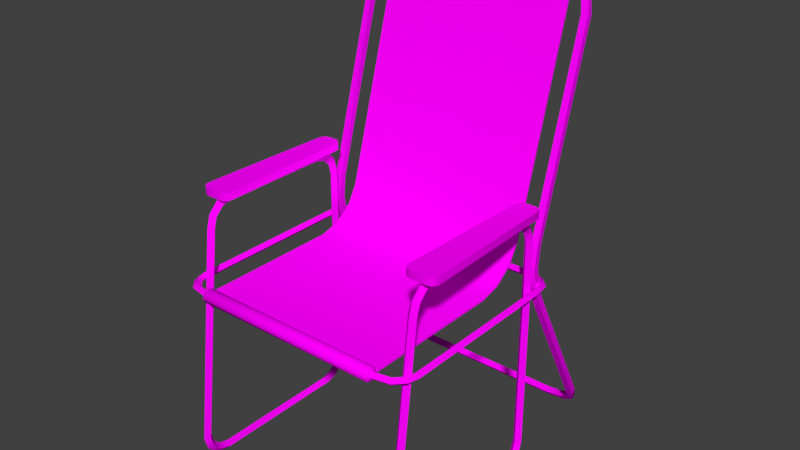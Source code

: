 # Source: BL_Chair_Sun.blend  (saved by Blender 2.79.0; exported with 4.5.12 LTS)
import bpy
from mathutils import Matrix  # noqa: F401  (used for matrix-valued properties, if any)

bpy.ops.wm.read_factory_settings(use_empty=True)
scene = bpy.context.scene
scene.name = 'Scene'

# ---- collections
col_collection_1 = bpy.data.collections.new('Collection 1'); scene.collection.children.link(col_collection_1)

# ---- images (referenced by path relative to the original .blend; pixels are not part of the script)
import os
ASSET_DIR = os.environ.get("B2B_ASSET_DIR", "")  # directory of the original .blend (textures are referenced by path, not embedded)
HERE = os.path.dirname(os.path.abspath(__file__))  # packed textures are extracted next to this script under _unpacked/

def load_image(name, relpath, width, height, colorspace="sRGB"):
    """Load a texture the original file referenced (path relative to the .blend, or extracted next to this script)."""
    p = next((c for c in (os.path.join(HERE, relpath), os.path.join(ASSET_DIR, relpath)) if relpath and os.path.exists(c)), "")
    if p:
        img = bpy.data.images.load(p, check_existing=True)
        img.name = name
    else:  # same state as the original file: an image datablock whose file is absent (Cycles renders it pink)
        img = bpy.data.images.new(name, width, height)
        img.source = "FILE"
        img.filepath = "//" + (relpath or name)
    img.colorspace_settings.name = colorspace
    return img
img_tx_chair_sun_png = load_image('TX_Chair_Sun.png', 'TX_Chair_Sun.png', 1024, 1024, 'sRGB')

# ---- materials (node trees are filled in below, after node groups)
mat_mt_chair_sun = bpy.data.materials.new('MT_Chair_Sun')
mat_mt_chair_sun.alpha_threshold = 0.0
mat_mt_chair_sun.roughness = 0.5

# ---- node groups
ng_auto_smooth = bpy.data.node_groups.new('Auto Smooth', 'GeometryNodeTree')
_s = ng_auto_smooth.interface.new_socket(name='Geometry', in_out='OUTPUT', socket_type='NodeSocketGeometry')
_s = ng_auto_smooth.interface.new_socket(name='Geometry', in_out='INPUT', socket_type='NodeSocketGeometry')
_s = ng_auto_smooth.interface.new_socket(name='Angle', in_out='INPUT', socket_type='NodeSocketFloat')
_s.subtype = 'ANGLE'
_s.min_value = 0.0
_s.max_value = 3.142
ng_auto_smooth.is_modifier = True
_N = ng_auto_smooth.nodes; _L = ng_auto_smooth.links
n0 = _N.new('NodeGroupOutput'); n0.name = 'Group Output'; n0.location = (480, -100)
n1 = _N.new('NodeGroupInput'); n1.name = 'Group Input'; n1.location = (-420, -300)
n2 = _N.new('NodeGroupInput'); n2.name = 'Group Input.001'; n2.location = (-60, -100)
n3 = _N.new('GeometryNodeSetShadeSmooth'); n3.name = 'Set Shade Smooth'; n3.location = (120, -100)
n3.domain = 'EDGE'
n4 = _N.new('GeometryNodeSetShadeSmooth'); n4.name = 'Set Shade Smooth.001'; n4.location = (300, -100)
n5 = _N.new('GeometryNodeInputMeshEdgeAngle'); n5.name = 'Edge Angle'; n5.location = (-420, -220)
n6 = _N.new('GeometryNodeInputEdgeSmooth'); n6.name = 'Is Edge Smooth'; n6.location = (-60, -160)
n7 = _N.new('GeometryNodeInputShadeSmooth'); n7.name = 'Is Face Smooth'; n7.location = (-240, -340)
n8 = _N.new('FunctionNodeBooleanMath'); n8.name = 'Boolean Math'; n8.location = (-60, -220)
n9 = _N.new('FunctionNodeCompare'); n9.name = 'Compare'; n9.location = (-240, -180)
n9.operation = 'LESS_EQUAL'
_L.new(n5.outputs[0], n9.inputs[0])
_L.new(n4.outputs[0], n0.inputs[0])
_L.new(n1.outputs[1], n9.inputs[1])
_L.new(n9.outputs[0], n8.inputs[0])
_L.new(n7.outputs[0], n8.inputs[1])
_L.new(n2.outputs[0], n3.inputs[0])
_L.new(n6.outputs[0], n3.inputs[1])
_L.new(n3.outputs[0], n4.inputs[0])
_L.new(n8.outputs[0], n3.inputs[2])
n0.is_active_output = True

# ---- material node trees
mat_mt_chair_sun.use_nodes = True; mat_mt_chair_sun.node_tree.nodes.clear()
_N = mat_mt_chair_sun.node_tree.nodes; _L = mat_mt_chair_sun.node_tree.links
n0 = _N.new('ShaderNodeOutputMaterial'); n0.name = 'Material Output'; n0.location = (300, 300)
n1 = _N.new('ShaderNodeBsdfDiffuse'); n1.name = 'Diffuse BSDF'; n1.location = (10, 300)
n2 = _N.new('ShaderNodeTexImage'); n2.name = 'Image Texture'; n2.location = (-180, 260)
n2.width = 140
n2.image = img_tx_chair_sun_png
_L.new(n1.outputs[0], n0.inputs[0])
_L.new(n2.outputs[0], n1.inputs[0])
n0.is_active_output = True

# ---- world
world_world = bpy.data.worlds.new('World'); scene.world = world_world
world_world.color = (0.05088, 0.05088, 0.05088)
world_world.use_sun_shadow = False
world_world.sun_shadow_jitter_overblur = 0.0
world_world.cycles.sampling_method = 'MANUAL'

# ---- meshes
me_ms_chair_sun = bpy.data.meshes.new('MS_Chair_Sun')
me_ms_chair_sun.from_pydata([(0.312, -0.1558, 0.6879), (0.3, -0.1574, 0.7), (0.288, -0.1558, 0.6879), (0.3, -0.1543, 0.6762), (0.312, -0.1856, 0.6797), (0.3, -0.1919, 0.6905), (0.288, -0.1856, 0.6797), (0.3, -0.1799, 0.6697), (0.312, -0.2074, 0.6579), (0.3, -0.2182, 0.6641), (0.288, -0.2074, 0.6579), (0.3, -0.1974, 0.6521), (0.312, -0.2158, 0.6281), (0.3, -0.2278, 0.6294), (0.288, -0.2158, 0.6281), (0.3, -0.2039, 0.6268), (0.312, -0.2838, 0.07187), (0.3, -0.296, 0.07004), (0.288, -0.2838, 0.07187), (0.3, -0.2723, 0.07377), (0.312, -0.2757, 0.04211), (0.3, -0.2865, 0.03587), (0.288, -0.2757, 0.04211), (0.3, -0.2657, 0.04788), (0.312, -0.2539, 0.0203), (0.3, -0.2601, 0.009503), (0.288, -0.2539, 0.0203), (0.3, -0.2481, 0.03029), (0.312, -0.2241, 0.01209), (0.3, -0.2257, -3.591e-05), (0.288, -0.2241, 0.01209), (0.3, -0.2226, 0.02376), (0.312, 0.14, 0.01209), (0.3, 0.1416, -3.591e-05), (0.288, 0.14, 0.01209), (0.3, 0.1384, 0.02376), (0.312, 0.1698, 0.0203), (0.3, 0.176, 0.009503), (0.288, 0.1698, 0.0203), (0.3, 0.164, 0.03029), (0.312, 0.1916, 0.04211), (0.3, 0.2024, 0.03587), (0.288, 0.1916, 0.04211), (0.3, 0.1816, 0.04788), (0.312, 0.1998, 0.07191), (0.3, 0.2119, 0.07031), (0.288, 0.1998, 0.07191), (0.3, 0.1881, 0.07344), (0.312, 0.1998, 0.6281), (0.3, 0.2119, 0.6297), (0.288, 0.1998, 0.6281), (0.3, 0.1881, 0.6265), (0.312, 0.1916, 0.6579), (0.3, 0.2024, 0.6641), (0.288, 0.1916, 0.6579), (0.3, 0.1816, 0.6521), (0.312, 0.1698, 0.6797), (0.3, 0.176, 0.6905), (0.288, 0.1698, 0.6797), (0.3, 0.164, 0.6697), (0.312, 0.14, 0.6879), (0.3, 0.1416, 0.7), (0.288, 0.14, 0.6879), (0.3, 0.1384, 0.6762), (0.25, -0.284, 0.51), (0.25, -0.2942, 0.5), (0.25, -0.284, 0.49), (0.25, -0.2744, 0.5), (0.2944, -0.2755, 0.51), (0.2997, -0.2848, 0.5), (0.2944, -0.2755, 0.49), (0.2897, -0.2674, 0.5), (0.3161, -0.2538, 0.51), (0.3253, -0.2591, 0.5), (0.3161, -0.2538, 0.49), (0.308, -0.2491, 0.5), (0.3216, -0.23, 0.51), (0.3318, -0.23, 0.5), (0.3216, -0.23, 0.49), (0.312, -0.23, 0.5), (0.3216, 0.2, 0.51), (0.3318, 0.2, 0.5), (0.3216, 0.2, 0.49), (0.312, 0.2, 0.5), (0.3161, 0.2397, 0.51), (0.3253, 0.2451, 0.5), (0.3161, 0.2397, 0.49), (0.308, 0.2351, 0.5), (0.2944, 0.2615, 0.51), (0.2997, 0.2707, 0.5), (0.2944, 0.2615, 0.49), (0.2897, 0.2534, 0.5), (0.2647, 0.2698, 0.51), (0.266, 0.28, 0.5), (0.2647, 0.2698, 0.49), (0.2634, 0.2602, 0.5), (-0.312, -0.1558, 0.6879), (-0.3, -0.1574, 0.7), (-0.288, -0.1558, 0.6879), (-0.3, -0.1543, 0.6762), (-0.312, -0.1856, 0.6797), (-0.3, -0.1919, 0.6905), (-0.288, -0.1856, 0.6797), (-0.3, -0.1799, 0.6697), (-0.312, -0.2074, 0.6579), (-0.3, -0.2182, 0.6641), (-0.288, -0.2074, 0.6579), (-0.3, -0.1974, 0.6521), (-0.312, -0.2158, 0.6281), (-0.3, -0.2278, 0.6294), (-0.288, -0.2158, 0.6281), (-0.3, -0.2039, 0.6268), (0.25, 0.4045, 1.189), (0.25, 0.4112, 1.205), (0.25, 0.3948, 1.211), (0.25, 0.389, 1.195), (0.2925, 0.3796, 1.112), (0.3093, 0.3816, 1.114), (0.3105, 0.3652, 1.119), (0.2937, 0.3636, 1.117), (0.2925, 0.2352, 0.6063), (0.3093, 0.2365, 0.6061), (0.3108, 0.2199, 0.6092), (0.2937, 0.2186, 0.6095), (0.2926, 0.2297, 0.5493), (0.3093, 0.231, 0.5494), (0.3108, 0.2141, 0.5487), (0.2937, 0.2128, 0.5486), (0.2926, 0.2412, 0.487), (0.3093, 0.2424, 0.4874), (0.3108, 0.2264, 0.4821), (0.2937, 0.2251, 0.4817), (0.2925, 0.2667, 0.4358), (0.3093, 0.2678, 0.4365), (0.3108, 0.2534, 0.4276), (0.2937, 0.2523, 0.4269), (0.2925, 0.4455, 0.09724), (0.3093, 0.4479, 0.09634), (0.3105, 0.4343, 0.08592), (0.2937, 0.4322, 0.0871), (0.2801, 0.4733, 0.05992), (0.2948, 0.4797, 0.05415), (0.2959, 0.4662, 0.04324), (0.2811, 0.4605, 0.0496), (0.2469, 0.4932, 0.03336), (0.2554, 0.5034, 0.02262), (0.256, 0.4901, 0.01134), (0.2475, 0.4807, 0.0227), (0.1988, 0.5009, 0.0233), (0.2039, 0.5118, 0.01122), (0.2043, 0.4988, -2.537e-05), (0.1992, 0.4882, 0.01238), (-0.312, -0.2838, 0.07187), (-0.3, -0.296, 0.07004), (-0.288, -0.2838, 0.07187), (-0.3, -0.2723, 0.07377), (-0.312, -0.2757, 0.04211), (-0.3, -0.2865, 0.03587), (-0.288, -0.2757, 0.04211), (-0.3, -0.2657, 0.04788), (-0.312, -0.2539, 0.0203), (-0.3, -0.2601, 0.009503), (-0.288, -0.2539, 0.0203), (-0.3, -0.2481, 0.03029), (-0.312, -0.2241, 0.01209), (-0.3, -0.2257, -3.591e-05), (-0.288, -0.2241, 0.01209), (-0.3, -0.2226, 0.02376), (-0.312, 0.14, 0.01209), (-0.3, 0.1416, -3.591e-05), (-0.288, 0.14, 0.01209), (-0.3, 0.1384, 0.02376), (-0.312, 0.1698, 0.0203), (-0.3, 0.176, 0.009503), (-0.288, 0.1698, 0.0203), (-0.3, 0.164, 0.03029), (-0.312, 0.1916, 0.04211), (-0.3, 0.2024, 0.03587), (-0.288, 0.1916, 0.04211), (-0.3, 0.1816, 0.04788), (-0.312, 0.1998, 0.07191), (-0.3, 0.2119, 0.07031), (-0.288, 0.1998, 0.07191), (-0.3, 0.1881, 0.07344), (-0.312, 0.1998, 0.6281), (-0.3, 0.2119, 0.6297), (-0.288, 0.1998, 0.6281), (-0.3, 0.1881, 0.6265), (-0.312, 0.1916, 0.6579), (-0.3, 0.2024, 0.6641), (-0.288, 0.1916, 0.6579), (-0.3, 0.1816, 0.6521), (-0.312, 0.1698, 0.6797), (-0.3, 0.176, 0.6905), (-0.288, 0.1698, 0.6797), (-0.3, 0.164, 0.6697), (-0.312, 0.14, 0.6879), (-0.3, 0.1416, 0.7), (-0.288, 0.14, 0.6879), (-0.3, 0.1384, 0.6762), (-0.25, -0.284, 0.51), (-0.25, -0.2942, 0.5), (-0.25, -0.284, 0.49), (-0.25, -0.2744, 0.5), (-0.2944, -0.2755, 0.51), (-0.2997, -0.2848, 0.5), (-0.2944, -0.2755, 0.49), (-0.2897, -0.2674, 0.5), (-0.3161, -0.2538, 0.51), (-0.3253, -0.2591, 0.5), (-0.3161, -0.2538, 0.49), (-0.308, -0.2491, 0.5), (-0.3216, -0.23, 0.51), (-0.3318, -0.23, 0.5), (-0.3216, -0.23, 0.49), (-0.312, -0.23, 0.5), (0.0, 0.2602, 0.5), (0.0, 0.28, 0.5), (0.0, 0.2698, 0.49), (0.0, 0.2698, 0.51), (0.0, 0.5118, 0.01122), (0.0, 0.4882, 0.01238), (0.0, 0.4988, -2.537e-05), (0.0, 0.5009, 0.0233), (-0.3216, 0.2, 0.51), (-0.3318, 0.2, 0.5), (-0.3216, 0.2, 0.49), (-0.312, 0.2, 0.5), (-0.3161, 0.2397, 0.51), (-0.3253, 0.2451, 0.5), (-0.3161, 0.2397, 0.49), (-0.308, 0.2351, 0.5), (-0.2944, 0.2615, 0.51), (-0.2997, 0.2707, 0.5), (-0.2944, 0.2615, 0.49), (-0.2897, 0.2534, 0.5), (-0.2647, 0.2698, 0.51), (-0.266, 0.28, 0.5), (-0.2647, 0.2698, 0.49), (-0.2634, 0.2602, 0.5), (-0.25, 0.4045, 1.189), (-0.25, 0.4112, 1.205), (-0.25, 0.3948, 1.211), (-0.25, 0.389, 1.195), (-0.2925, 0.3796, 1.112), (-0.3093, 0.3816, 1.114), (-0.3105, 0.3652, 1.119), (-0.2937, 0.3636, 1.117), (-0.2925, 0.2352, 0.6063), (-0.3093, 0.2365, 0.6061), (-0.3108, 0.2199, 0.6092), (-0.2937, 0.2186, 0.6095), (-0.2926, 0.2297, 0.5493), (-0.3093, 0.231, 0.5494), (-0.3108, 0.2141, 0.5487), (-0.2937, 0.2128, 0.5486), (-0.2926, 0.2412, 0.487), (-0.3093, 0.2424, 0.4874), (-0.3108, 0.2264, 0.4821), (-0.2937, 0.2251, 0.4817), (-0.2925, 0.2667, 0.4358), (-0.3093, 0.2678, 0.4365), (-0.3108, 0.2534, 0.4276), (-0.2937, 0.2523, 0.4269), (-0.2925, 0.4455, 0.09724), (-0.3093, 0.4479, 0.09634), (-0.3105, 0.4343, 0.08592), (-0.2937, 0.4322, 0.0871), (-0.2801, 0.4733, 0.05992), (-0.2948, 0.4797, 0.05415), (-0.2959, 0.4662, 0.04324), (-0.2811, 0.4605, 0.0496), (-0.2469, 0.4932, 0.03336), (-0.2554, 0.5034, 0.02262), (-0.256, 0.4901, 0.01134), (-0.2475, 0.4807, 0.0227), (-0.1988, 0.5009, 0.0233), (-0.2039, 0.5118, 0.01122), (-0.2043, 0.4988, -2.537e-05), (-0.1992, 0.4882, 0.01238), (-0.25, 0.4137, 1.2), (-0.246, 0.418, 1.2), (0.25, 0.4137, 1.2), (0.246, 0.418, 1.2), (-0.25, 0.4097, 1.19), (-0.246, 0.4127, 1.187), (0.25, 0.4097, 1.19), (0.246, 0.4127, 1.187), (-0.25, 0.4, 1.186), (-0.246, 0.4, 1.182), (0.25, 0.4, 1.186), (0.246, 0.4, 1.182), (-0.25, 0.3903, 1.19), (-0.246, 0.3873, 1.187), (0.25, 0.3903, 1.19), (0.246, 0.3873, 1.187), (-0.25, 0.3863, 1.2), (-0.246, 0.382, 1.2), (0.25, 0.3863, 1.2), (0.246, 0.382, 1.2), (-0.25, 0.3903, 1.21), (-0.246, 0.3873, 1.213), (0.25, 0.3903, 1.21), (0.246, 0.3873, 1.213), (-0.25, 0.4, 1.214), (-0.246, 0.4, 1.218), (0.25, 0.4, 1.214), (0.246, 0.4, 1.218), (-0.25, 0.4097, 1.21), (-0.246, 0.4127, 1.213), (0.25, 0.4097, 1.21), (0.246, 0.4127, 1.213), (-0.25, -0.2703, 0.5), (-0.246, -0.266, 0.5), (0.25, -0.2703, 0.5), (0.246, -0.266, 0.5), (-0.25, -0.2743, 0.4903), (-0.246, -0.2713, 0.4873), (0.25, -0.2743, 0.4903), (0.246, -0.2713, 0.4873), (-0.25, -0.284, 0.4863), (-0.246, -0.284, 0.482), (0.25, -0.284, 0.4863), (0.246, -0.284, 0.482), (-0.25, -0.2937, 0.4903), (-0.246, -0.2967, 0.4873), (0.25, -0.2937, 0.4903), (0.246, -0.2967, 0.4873), (-0.25, -0.2977, 0.5), (-0.246, -0.302, 0.5), (0.25, -0.2977, 0.5), (0.246, -0.302, 0.5), (-0.25, -0.2937, 0.5097), (-0.246, -0.2967, 0.5127), (0.25, -0.2937, 0.5097), (0.246, -0.2967, 0.5127), (-0.25, -0.284, 0.5137), (-0.246, -0.284, 0.518), (0.25, -0.284, 0.5137), (0.246, -0.284, 0.518), (-0.25, -0.2743, 0.5097), (-0.246, -0.2713, 0.5127), (0.25, -0.2743, 0.5097), (0.246, -0.2713, 0.5127), (0.25, 0.4, 1.2), (-0.25, 0.4, 1.2), (0.25, -0.284, 0.5), (-0.25, -0.284, 0.5), (-0.25, -0.28, 0.5024), (0.25, -0.28, 0.5024), (-0.25, 0.3977, 1.201), (0.25, 0.3977, 1.201), (-0.25, 0.09972, 0.5024), (-0.25, 0.2253, 0.5971), (-0.25, 0.1527, 0.5151), (-0.25, 0.1985, 0.5497), (0.25, 0.2253, 0.5971), (0.25, 0.09972, 0.5024), (0.25, 0.1985, 0.5497), (0.25, 0.1527, 0.5151), (-0.25, -0.28, 0.4984), (0.25, -0.28, 0.4984), (-0.25, 0.4015, 1.2), (0.25, 0.4015, 1.2), (-0.25, 0.1002, 0.4984), (-0.25, 0.2289, 0.5955), (-0.25, 0.1544, 0.5114), (-0.25, 0.2015, 0.547), (0.25, 0.2289, 0.5955), (0.25, 0.1002, 0.4984), (0.25, 0.2015, 0.547), (0.25, 0.1544, 0.5114), (0.32, -0.2, 0.7), (0.34, -0.18, 0.7), (0.33, -0.1973, 0.7), (0.3373, -0.19, 0.7), (0.34, -0.18, 0.72), (0.32, -0.2, 0.72), (0.3373, -0.19, 0.72), (0.33, -0.1973, 0.72), (0.33, 0.1799, 0.7), (0.31, 0.1999, 0.7), (0.28, -0.2, 0.7), (0.26, -0.18, 0.7), (0.27, -0.1973, 0.7), (0.2627, -0.19, 0.7), (0.26, -0.18, 0.72), (0.28, -0.2, 0.72), (0.2627, -0.19, 0.72), (0.27, -0.1973, 0.72), (0.3273, 0.1899, 0.7), (0.32, 0.1972, 0.7), (0.31, 0.1999, 0.72), (0.33, 0.1799, 0.72), (0.32, 0.1972, 0.72), (0.3273, 0.1899, 0.72), (0.27, 0.1799, 0.7), (0.29, 0.1999, 0.7), (0.2727, 0.1899, 0.7), (0.28, 0.1972, 0.7), (0.29, 0.1999, 0.72), (0.27, 0.1799, 0.72), (0.28, 0.1972, 0.72), (0.2727, 0.1899, 0.72), (0.3, -0.2, 0.7), (0.3, -0.2, 0.72), (0.3, 0.1999, 0.7), (0.3, 0.1999, 0.72), (0.3, -0.18, 0.72), (0.3, 0.1799, 0.72), (0.3, 0.1799, 0.7), (0.3, -0.18, 0.7), (-0.32, -0.2, 0.7), (-0.34, -0.18, 0.7), (-0.33, -0.1973, 0.7), (-0.3373, -0.19, 0.7), (-0.34, -0.18, 0.72), (-0.32, -0.2, 0.72), (-0.3373, -0.19, 0.72), (-0.33, -0.1973, 0.72), (-0.33, 0.1799, 0.7), (-0.31, 0.1999, 0.7), (-0.28, -0.2, 0.7), (-0.26, -0.18, 0.7), (-0.27, -0.1973, 0.7), (-0.2627, -0.19, 0.7), (-0.26, -0.18, 0.72), (-0.28, -0.2, 0.72), (-0.2627, -0.19, 0.72), (-0.27, -0.1973, 0.72), (-0.3273, 0.1899, 0.7), (-0.32, 0.1972, 0.7), (-0.31, 0.1999, 0.72), (-0.33, 0.1799, 0.72), (-0.32, 0.1972, 0.72), (-0.3273, 0.1899, 0.72), (-0.27, 0.1799, 0.7), (-0.29, 0.1999, 0.7), (-0.2727, 0.1899, 0.7), (-0.28, 0.1972, 0.7), (-0.29, 0.1999, 0.72), (-0.27, 0.1799, 0.72), (-0.28, 0.1972, 0.72), (-0.2727, 0.1899, 0.72), (-0.3, -0.2, 0.7), (-0.3, -0.2, 0.72), (-0.3, 0.1999, 0.7), (-0.3, 0.1999, 0.72), (-0.3, -0.18, 0.72), (-0.3, 0.1799, 0.72), (-0.3, 0.1799, 0.7), (-0.3, -0.18, 0.7), (0.2669, 0.398, 1.171), (0.2853, 0.3873, 1.138), (0.3002, 0.3908, 1.146), (0.2799, 0.4012, 1.178), (0.2808, 0.386, 1.183), (0.3012, 0.3757, 1.151), (0.2676, 0.3829, 1.176), (0.2863, 0.3721, 1.143), (-0.2669, 0.398, 1.171), (-0.2853, 0.3873, 1.138), (-0.2799, 0.4012, 1.178), (-0.3002, 0.3908, 1.146), (-0.2808, 0.386, 1.183), (-0.3012, 0.3757, 1.151), (-0.2863, 0.3721, 1.143), (-0.2676, 0.3829, 1.176)], [], [(0, 4, 7, 3), (1, 5, 4, 0), (2, 6, 5, 1), (3, 7, 6, 2), (4, 8, 11, 7), (5, 9, 8, 4), (6, 10, 9, 5), (7, 11, 10, 6), (8, 12, 15, 11), (9, 13, 12, 8), (10, 14, 13, 9), (11, 15, 14, 10), (12, 16, 19, 15), (13, 17, 16, 12), (14, 18, 17, 13), (15, 19, 18, 14), (16, 20, 23, 19), (17, 21, 20, 16), (18, 22, 21, 17), (19, 23, 22, 18), (20, 24, 27, 23), (21, 25, 24, 20), (22, 26, 25, 21), (23, 27, 26, 22), (24, 28, 31, 27), (25, 29, 28, 24), (26, 30, 29, 25), (27, 31, 30, 26), (28, 32, 35, 31), (29, 33, 32, 28), (30, 34, 33, 29), (31, 35, 34, 30), (32, 36, 39, 35), (33, 37, 36, 32), (34, 38, 37, 33), (35, 39, 38, 34), (36, 40, 43, 39), (37, 41, 40, 36), (38, 42, 41, 37), (39, 43, 42, 38), (40, 44, 47, 43), (41, 45, 44, 40), (42, 46, 45, 41), (43, 47, 46, 42), (44, 48, 51, 47), (45, 49, 48, 44), (46, 50, 49, 45), (47, 51, 50, 46), (48, 52, 55, 51), (49, 53, 52, 48), (50, 54, 53, 49), (51, 55, 54, 50), (52, 56, 59, 55), (53, 57, 56, 52), (54, 58, 57, 53), (55, 59, 58, 54), (56, 60, 63, 59), (57, 61, 60, 56), (58, 62, 61, 57), (59, 63, 62, 58), (60, 0, 3, 63), (61, 1, 0, 60), (62, 2, 1, 61), (63, 3, 2, 62), (102, 101, 105, 106), (100, 103, 107, 104), (101, 100, 104, 105), (64, 68, 71, 67), (65, 69, 68, 64), (66, 70, 69, 65), (67, 71, 70, 66), (68, 72, 75, 71), (69, 73, 72, 68), (70, 74, 73, 69), (71, 75, 74, 70), (72, 76, 79, 75), (73, 77, 76, 72), (74, 78, 77, 73), (75, 79, 78, 74), (76, 80, 83, 79), (77, 81, 80, 76), (78, 82, 81, 77), (79, 83, 82, 78), (80, 84, 87, 83), (81, 85, 84, 80), (82, 86, 85, 81), (83, 87, 86, 82), (84, 88, 91, 87), (85, 89, 88, 84), (86, 90, 89, 85), (87, 91, 90, 86), (88, 92, 95, 91), (89, 93, 92, 88), (90, 94, 93, 89), (91, 95, 94, 90), (107, 106, 110, 111), (105, 104, 108, 109), (106, 105, 109, 110), (104, 107, 111, 108), (108, 111, 155, 152), (109, 108, 152, 153), (110, 109, 153, 154), (111, 110, 154, 155), (154, 153, 157, 158), (155, 154, 158, 159), (153, 152, 156, 157), (152, 155, 159, 156), (162, 161, 165, 166), (159, 158, 162, 163), (157, 156, 160, 161), (160, 163, 167, 164), (114, 456, 455, 113), (112, 452, 458, 115), (457, 118, 117, 454), (463, 461, 244, 245), (113, 455, 452, 112), (453, 116, 119, 459), (459, 119, 118, 457), (115, 458, 456, 114), (116, 120, 123, 119), (117, 121, 120, 116), (118, 122, 121, 117), (119, 123, 122, 118), (120, 124, 127, 123), (121, 125, 124, 120), (122, 126, 125, 121), (123, 127, 126, 122), (124, 128, 131, 127), (125, 129, 128, 124), (126, 130, 129, 125), (127, 131, 130, 126), (128, 132, 135, 131), (129, 133, 132, 128), (130, 134, 133, 129), (131, 135, 134, 130), (132, 136, 139, 135), (133, 137, 136, 132), (134, 138, 137, 133), (135, 139, 138, 134), (136, 140, 143, 139), (137, 141, 140, 136), (138, 142, 141, 137), (139, 143, 142, 138), (140, 144, 147, 143), (141, 145, 144, 140), (142, 146, 145, 141), (143, 147, 146, 142), (144, 148, 151, 147), (145, 149, 148, 144), (146, 150, 149, 145), (147, 151, 150, 146), (222, 220, 149, 150), (221, 222, 150, 151), (223, 221, 151, 148), (161, 160, 164, 165), (156, 159, 163, 160), (158, 157, 161, 162), (163, 162, 166, 167), (217, 219, 92, 93), (218, 217, 93, 94), (216, 218, 94, 95), (164, 167, 171, 168), (166, 165, 169, 170), (170, 169, 173, 174), (171, 170, 174, 175), (180, 183, 187, 184), (172, 175, 179, 176), (177, 176, 180, 181), (183, 182, 186, 187), (184, 187, 191, 188), (187, 186, 190, 191), (186, 185, 189, 190), (185, 184, 188, 189), (189, 188, 192, 193), (191, 190, 194, 195), (190, 189, 193, 194), (188, 191, 195, 192), (192, 195, 199, 196), (193, 192, 196, 197), (194, 193, 197, 198), (195, 194, 198, 199), (196, 199, 99, 96), (197, 196, 96, 97), (198, 197, 97, 98), (199, 198, 98, 99), (200, 203, 207, 204), (201, 200, 204, 205), (203, 202, 206, 207), (202, 201, 205, 206), (204, 207, 211, 208), (205, 204, 208, 209), (207, 206, 210, 211), (206, 205, 209, 210), (208, 211, 215, 212), (209, 208, 212, 213), (211, 210, 214, 215), (210, 209, 213, 214), (212, 215, 227, 224), (213, 212, 224, 225), (215, 214, 226, 227), (214, 213, 225, 226), (227, 226, 230, 231), (231, 230, 234, 235), (229, 228, 232, 233), (224, 227, 231, 228), (168, 171, 175, 172), (97, 96, 100, 101), (165, 164, 168, 169), (98, 97, 101, 102), (169, 168, 172, 173), (99, 98, 102, 103), (167, 166, 170, 171), (96, 99, 103, 100), (182, 181, 185, 186), (178, 177, 181, 182), (175, 174, 178, 179), (181, 180, 184, 185), (219, 216, 95, 92), (103, 102, 106, 107), (174, 173, 177, 178), (173, 172, 176, 177), (176, 179, 183, 180), (179, 178, 182, 183), (220, 223, 148, 149), (230, 229, 233, 234), (228, 231, 235, 232), (226, 225, 229, 230), (225, 224, 228, 229), (232, 235, 239, 236), (233, 232, 236, 237), (234, 233, 237, 238), (235, 234, 238, 239), (466, 465, 246, 247), (465, 463, 245, 246), (461, 466, 247, 244), (242, 241, 462, 464), (240, 243, 467, 460), (241, 240, 460, 462), (243, 242, 464, 467), (246, 245, 249, 250), (244, 247, 251, 248), (245, 244, 248, 249), (247, 246, 250, 251), (250, 249, 253, 254), (248, 251, 255, 252), (249, 248, 252, 253), (251, 250, 254, 255), (254, 253, 257, 258), (252, 255, 259, 256), (253, 252, 256, 257), (255, 254, 258, 259), (258, 257, 261, 262), (256, 259, 263, 260), (257, 256, 260, 261), (259, 258, 262, 263), (263, 262, 266, 267), (260, 263, 267, 264), (261, 260, 264, 265), (262, 261, 265, 266), (266, 265, 269, 270), (264, 267, 271, 268), (265, 264, 268, 269), (267, 266, 270, 271), (270, 269, 273, 274), (268, 271, 275, 272), (269, 268, 272, 273), (271, 270, 274, 275), (223, 276, 279, 221), (273, 272, 276, 277), (275, 274, 278, 279), (220, 277, 276, 223), (274, 273, 277, 278), (222, 278, 277, 220), (221, 279, 278, 222), (217, 237, 236, 219), (218, 238, 237, 217), (216, 239, 238, 218), (219, 236, 239, 216), (272, 275, 279, 276), (309, 311, 283, 281), (289, 291, 295, 293), (293, 295, 299, 297), (297, 299, 303, 301), (301, 303, 307, 305), (305, 307, 311, 309), (285, 287, 291, 289), (344, 306, 302, 298), (281, 283, 287, 285), (281, 285, 284, 280), (287, 283, 282, 286), (285, 289, 288, 284), (291, 287, 286, 290), (289, 293, 292, 288), (295, 291, 290, 294), (293, 297, 296, 292), (299, 295, 294, 298), (297, 301, 300, 296), (303, 299, 298, 302), (301, 305, 304, 300), (307, 303, 302, 306), (305, 309, 308, 304), (311, 307, 306, 310), (309, 281, 280, 308), (283, 311, 310, 282), (345, 288, 292, 296), (341, 343, 315, 313), (321, 323, 327, 325), (325, 327, 331, 329), (329, 331, 335, 333), (333, 335, 339, 337), (337, 339, 343, 341), (317, 319, 323, 321), (346, 338, 334, 330), (313, 315, 319, 317), (313, 317, 316, 312), (319, 315, 314, 318), (317, 321, 320, 316), (323, 319, 318, 322), (321, 325, 324, 320), (327, 323, 322, 326), (325, 329, 328, 324), (331, 327, 326, 330), (329, 333, 332, 328), (335, 331, 330, 334), (333, 337, 336, 332), (339, 335, 334, 338), (337, 341, 340, 336), (343, 339, 338, 342), (341, 313, 312, 340), (315, 343, 342, 314), (347, 320, 324, 328), (282, 310, 306, 344), (290, 344, 298, 294), (286, 282, 344, 290), (304, 345, 296, 300), (308, 280, 345, 304), (280, 284, 288, 345), (314, 342, 338, 346), (322, 346, 330, 326), (318, 314, 346, 322), (312, 316, 320, 347), (336, 347, 328, 332), (340, 312, 347, 336), (353, 356, 351, 350), (356, 353, 355, 358), (358, 355, 354, 359), (359, 354, 352, 357), (348, 349, 357, 352), (365, 362, 363, 368), (368, 370, 367, 365), (370, 371, 366, 367), (371, 369, 364, 366), (360, 364, 369, 361), (356, 358, 370, 368), (355, 353, 365, 367), (358, 359, 371, 370), (354, 355, 367, 366), (359, 357, 369, 371), (352, 354, 366, 364), (348, 352, 364, 360), (357, 349, 361, 369), (353, 350, 362, 365), (351, 356, 368, 363), (404, 405, 387, 382), (394, 395, 390, 391), (372, 374, 379, 377), (374, 375, 378, 379), (373, 380, 393, 376), (375, 373, 376, 378), (392, 394, 391, 381), (382, 387, 389, 384), (384, 389, 388, 385), (385, 388, 386, 383), (383, 386, 401, 396), (408, 386, 388), (376, 408, 378), (405, 408, 387), (400, 397, 399, 402), (402, 399, 398, 403), (403, 398, 396, 401), (395, 393, 380, 390), (403, 401, 409), (411, 404, 382), (381, 406, 407, 392), (393, 409, 408, 376), (392, 407, 409), (408, 405, 377), (408, 377, 379), (408, 379, 378), (389, 408, 388), (407, 400, 409), (400, 402, 409), (397, 400, 407, 406), (387, 408, 389), (404, 372, 377, 405), (409, 401, 386, 408), (402, 403, 409), (394, 392, 409), (395, 394, 409), (393, 395, 409), (410, 396, 398), (410, 411, 383, 396), (380, 373, 411, 410), (381, 410, 406), (411, 372, 404), (391, 410, 381), (390, 380, 410), (391, 390, 410), (406, 410, 397), (397, 410, 399), (399, 410, 398), (383, 411, 385), (385, 411, 384), (384, 411, 382), (411, 374, 372), (375, 374, 411), (373, 375, 411), (444, 422, 427, 445), (434, 431, 430, 435), (412, 417, 419, 414), (414, 419, 418, 415), (413, 416, 433, 420), (415, 418, 416, 413), (432, 421, 431, 434), (422, 424, 429, 427), (424, 425, 428, 429), (425, 423, 426, 428), (423, 436, 441, 426), (448, 428, 426), (416, 418, 448), (445, 427, 448), (440, 442, 439, 437), (442, 443, 438, 439), (443, 441, 436, 438), (435, 430, 420, 433), (443, 449, 441), (451, 422, 444), (421, 432, 447, 446), (433, 416, 448, 449), (432, 449, 447), (448, 417, 445), (448, 419, 417), (448, 418, 419), (429, 428, 448), (447, 449, 440), (440, 449, 442), (437, 446, 447, 440), (427, 429, 448), (444, 445, 417, 412), (449, 448, 426, 441), (442, 449, 443), (434, 449, 432), (435, 449, 434), (433, 449, 435), (450, 438, 436), (450, 436, 423, 451), (420, 450, 451, 413), (421, 446, 450), (451, 444, 412), (431, 421, 450), (430, 450, 420), (431, 450, 430), (446, 437, 450), (437, 439, 450), (439, 438, 450), (423, 425, 451), (425, 424, 451), (424, 422, 451), (451, 412, 414), (415, 451, 414), (413, 451, 415), (455, 456, 457, 454), (456, 458, 459, 457), (453, 459, 458, 452), (452, 455, 454, 453), (465, 466, 467, 464), (463, 465, 464, 462), (461, 463, 462, 460), (460, 467, 466, 461), (454, 117, 116, 453)])
me_ms_chair_sun.polygons.foreach_set('use_smooth', [True] * 480)
_uv = me_ms_chair_sun.uv_layers.new(name='UV_Chair_Sun')
_uv.uv.foreach_set('vector', [0.4609, 0.5151, 0.4609, 0.5, 0.4688, 0.5, 0.4688, 0.5151, 0.4531, 0.5151, 0.4531, 0.5, 0.4609, 0.5, 0.4609, 0.5151, 0.4448, 0.5151, 0.4448, 0.5, 0.4531, 0.5, 0.4531, 0.5151, 0.4375, 0.5151, 0.4375, 0.5, 0.4448, 0.5, 0.4448, 0.5151, 0.4609, 0.5, 0.4609, 0.4849, 0.4688, 0.4849, 0.4688, 0.5, 0.4531, 0.5, 0.4531, 0.4849, 0.4609, 0.4849, 0.4609, 0.5, 0.4448, 0.5, 0.4448, 0.4849, 0.4531, 0.4849, 0.4531, 0.5, 0.4375, 0.5, 0.4375, 0.4849, 0.4448, 0.4849, 0.4448, 0.5, 0.4609, 0.4849, 0.4609, 0.4688, 0.4688, 0.4688, 0.4688, 0.4849, 0.4531, 0.4849, 0.4531, 0.4688, 0.4609, 0.4688, 0.4609, 0.4849, 0.4448, 0.4849, 0.4448, 0.4688, 0.4531, 0.4688, 0.4531, 0.4849, 0.4375, 0.4849, 0.4375, 0.4688, 0.4448, 0.4688, 0.4448, 0.4849, 0.4609, 0.4688, 0.4609, 0.25, 0.4688, 0.25, 0.4688, 0.4688, 0.4531, 0.4688, 0.4531, 0.25, 0.4609, 0.25, 0.4609, 0.4688, 0.4448, 0.4688, 0.4448, 0.25, 0.4531, 0.25, 0.4531, 0.4688, 0.4375, 0.4688, 0.4375, 0.25, 0.4448, 0.25, 0.4448, 0.4688, 0.4609, 0.25, 0.4609, 0.2349, 0.4688, 0.2349, 0.4688, 0.25, 0.4531, 0.25, 0.4531, 0.2349, 0.4609, 0.2349, 0.4609, 0.25, 0.4448, 0.25, 0.4448, 0.2349, 0.4531, 0.2349, 0.4531, 0.25, 0.4375, 0.25, 0.4375, 0.2349, 0.4448, 0.2349, 0.4448, 0.25, 0.4609, 0.2349, 0.4609, 0.2188, 0.4688, 0.2188, 0.4688, 0.2349, 0.4531, 0.2349, 0.4531, 0.2188, 0.4609, 0.2188, 0.4609, 0.2349, 0.4448, 0.2349, 0.4448, 0.2188, 0.4531, 0.2188, 0.4531, 0.2349, 0.4375, 0.2349, 0.4375, 0.2188, 0.4448, 0.2188, 0.4448, 0.2349, 0.4609, 0.2188, 0.4609, 0.2031, 0.4688, 0.2031, 0.4688, 0.2188, 0.4531, 0.2188, 0.4531, 0.2031, 0.4609, 0.2031, 0.4609, 0.2188, 0.4448, 0.2188, 0.4448, 0.2031, 0.4531, 0.2031, 0.4531, 0.2188, 0.4375, 0.2188, 0.4375, 0.2031, 0.4448, 0.2031, 0.4448, 0.2188, 0.4609, 0.2031, 0.4609, 0.03125, 0.4688, 0.03125, 0.4688, 0.2031, 0.4531, 0.2031, 0.4531, 0.03125, 0.4609, 0.03125, 0.4609, 0.2031, 0.4448, 0.2031, 0.4448, 0.03125, 0.4531, 0.03125, 0.4531, 0.2031, 0.4375, 0.2031, 0.4375, 0.03125, 0.4448, 0.03125, 0.4448, 0.2031, 0.4609, 0.9688, 0.4609, 0.9517, 0.4688, 0.9517, 0.4688, 0.9688, 0.4531, 0.9688, 0.4531, 0.9517, 0.4609, 0.9517, 0.4609, 0.9688, 0.4448, 0.9688, 0.4448, 0.9517, 0.4531, 0.9517, 0.4531, 0.9688, 0.4375, 0.9688, 0.4375, 0.9517, 0.4448, 0.9517, 0.4448, 0.9688, 0.4609, 0.9517, 0.4609, 0.9375, 0.4688, 0.9375, 0.4688, 0.9517, 0.4531, 0.9517, 0.4531, 0.9375, 0.4609, 0.9375, 0.4609, 0.9517, 0.4448, 0.9517, 0.4448, 0.9375, 0.4531, 0.9375, 0.4531, 0.9517, 0.4375, 0.9517, 0.4375, 0.9375, 0.4448, 0.9375, 0.4448, 0.9517, 0.4609, 0.9375, 0.4609, 0.9224, 0.4688, 0.9224, 0.4688, 0.9375, 0.4531, 0.9375, 0.4531, 0.9224, 0.4609, 0.9224, 0.4609, 0.9375, 0.4448, 0.9375, 0.4448, 0.9224, 0.4531, 0.9224, 0.4531, 0.9375, 0.4375, 0.9375, 0.4375, 0.9224, 0.4448, 0.9224, 0.4448, 0.9375, 0.4609, 0.9224, 0.4609, 0.7021, 0.4688, 0.7021, 0.4688, 0.9224, 0.4531, 0.9224, 0.4531, 0.7021, 0.4609, 0.7021, 0.4609, 0.9224, 0.4448, 0.9224, 0.4448, 0.7021, 0.4531, 0.7021, 0.4531, 0.9224, 0.4375, 0.9224, 0.4375, 0.7021, 0.4448, 0.7021, 0.4448, 0.9224, 0.4609, 0.7021, 0.4609, 0.6875, 0.4688, 0.6875, 0.4688, 0.7021, 0.4531, 0.7021, 0.4531, 0.6875, 0.4609, 0.6875, 0.4609, 0.7021, 0.4448, 0.7021, 0.4448, 0.6875, 0.4531, 0.6875, 0.4531, 0.7021, 0.4375, 0.7021, 0.4375, 0.6875, 0.4448, 0.6875, 0.4448, 0.7021, 0.4609, 0.6875, 0.4609, 0.6724, 0.4688, 0.6724, 0.4688, 0.6875, 0.4531, 0.6875, 0.4531, 0.6724, 0.4609, 0.6724, 0.4609, 0.6875, 0.4448, 0.6875, 0.4448, 0.6724, 0.4531, 0.6724, 0.4531, 0.6875, 0.4375, 0.6875, 0.4375, 0.6724, 0.4448, 0.6724, 0.4448, 0.6875, 0.4609, 0.6724, 0.4609, 0.6562, 0.4688, 0.6562, 0.4688, 0.6724, 0.4531, 0.6724, 0.4531, 0.6562, 0.4609, 0.6562, 0.4609, 0.6724, 0.4448, 0.6724, 0.4448, 0.6562, 0.4531, 0.6562, 0.4531, 0.6724, 0.4375, 0.6724, 0.4375, 0.6562, 0.4448, 0.6562, 0.4448, 0.6724, 0.4609, 0.6562, 0.4609, 0.5151, 0.4688, 0.5151, 0.4688, 0.6562, 0.4531, 0.6562, 0.4531, 0.5151, 0.4609, 0.5151, 0.4609, 0.6562, 0.4448, 0.6562, 0.4448, 0.5151, 0.4531, 0.5151, 0.4531, 0.6562, 0.4375, 0.6562, 0.4375, 0.5151, 0.4448, 0.5151, 0.4448, 0.6562, 0.3823, 0.5, 0.3906, 0.5, 0.3906, 0.4849, 0.3823, 0.4849, 0.3984, 0.5, 0.4062, 0.5, 0.4062, 0.4849, 0.3984, 0.4849, 0.3906, 0.5, 0.3984, 0.5, 0.3984, 0.4849, 0.3906, 0.4849, 0.3823, 0.6875, 0.3823, 0.7021, 0.375, 0.7021, 0.375, 0.6875, 0.3906, 0.6875, 0.3906, 0.7021, 0.3823, 0.7021, 0.3823, 0.6875, 0.3984, 0.6875, 0.3984, 0.7021, 0.3906, 0.7021, 0.3906, 0.6875, 0.4062, 0.6875, 0.4062, 0.7021, 0.3984, 0.7021, 0.3984, 0.6875, 0.3823, 0.7021, 0.3823, 0.7188, 0.375, 0.7188, 0.375, 0.7021, 0.3906, 0.7021, 0.3906, 0.7188, 0.3823, 0.7188, 0.3823, 0.7021, 0.3984, 0.7021, 0.3984, 0.7188, 0.3906, 0.7188, 0.3906, 0.7021, 0.4062, 0.7021, 0.4062, 0.7188, 0.3984, 0.7188, 0.3984, 0.7021, 0.3823, 0.7188, 0.3823, 0.7344, 0.375, 0.7344, 0.375, 0.7188, 0.3906, 0.7188, 0.3906, 0.7344, 0.3823, 0.7344, 0.3823, 0.7188, 0.3984, 0.7188, 0.3984, 0.7344, 0.3906, 0.7344, 0.3906, 0.7188, 0.4062, 0.7188, 0.4062, 0.7344, 0.3984, 0.7344, 0.3984, 0.7188, 0.3823, 0.7344, 0.3823, 0.9224, 0.375, 0.9224, 0.375, 0.7344, 0.3906, 0.7344, 0.3906, 0.9224, 0.3823, 0.9224, 0.3823, 0.7344, 0.3984, 0.7344, 0.3984, 0.9224, 0.3906, 0.9224, 0.3906, 0.7344, 0.4062, 0.7344, 0.4062, 0.9224, 0.3984, 0.9224, 0.3984, 0.7344, 0.3823, 0.9224, 0.3823, 0.9375, 0.375, 0.9375, 0.375, 0.9224, 0.3906, 0.9224, 0.3906, 0.9375, 0.3823, 0.9375, 0.3823, 0.9224, 0.3984, 0.9224, 0.3984, 0.9375, 0.3906, 0.9375, 0.3906, 0.9224, 0.4062, 0.9224, 0.4062, 0.9375, 0.3984, 0.9375, 0.3984, 0.9224, 0.3823, 0.9375, 0.3823, 0.9517, 0.375, 0.9517, 0.375, 0.9375, 0.3906, 0.9375, 0.3906, 0.9517, 0.3823, 0.9517, 0.3823, 0.9375, 0.3984, 0.9375, 0.3984, 0.9517, 0.3906, 0.9517, 0.3906, 0.9375, 0.4062, 0.9375, 0.4062, 0.9517, 0.3984, 0.9517, 0.3984, 0.9375, 0.3823, 0.9517, 0.3823, 0.9688, 0.375, 0.9688, 0.375, 0.9517, 0.3906, 0.9517, 0.3906, 0.9688, 0.3823, 0.9688, 0.3823, 0.9517, 0.3984, 0.9517, 0.3984, 0.9688, 0.3906, 0.9688, 0.3906, 0.9517, 0.4062, 0.9517, 0.4062, 0.9688, 0.3984, 0.9688, 0.3984, 0.9517, 0.375, 0.4849, 0.3823, 0.4849, 0.3823, 0.4688, 0.375, 0.4688, 0.3906, 0.4849, 0.3984, 0.4849, 0.3984, 0.4688, 0.3906, 0.4688, 0.3823, 0.4849, 0.3906, 0.4849, 0.3906, 0.4688, 0.3823, 0.4688, 0.3984, 0.4849, 0.4062, 0.4849, 0.4062, 0.4688, 0.3984, 0.4688, 0.3984, 0.4688, 0.4062, 0.4688, 0.4062, 0.25, 0.3984, 0.25, 0.3906, 0.4688, 0.3984, 0.4688, 0.3984, 0.25, 0.3906, 0.25, 0.3823, 0.4688, 0.3906, 0.4688, 0.3906, 0.25, 0.3823, 0.25, 0.375, 0.4688, 0.3823, 0.4688, 0.3823, 0.25, 0.375, 0.25, 0.3823, 0.25, 0.3906, 0.25, 0.3906, 0.2349, 0.3823, 0.2349, 0.375, 0.25, 0.3823, 0.25, 0.3823, 0.2349, 0.375, 0.2349, 0.3906, 0.25, 0.3984, 0.25, 0.3984, 0.2349, 0.3906, 0.2349, 0.3984, 0.25, 0.4062, 0.25, 0.4062, 0.2349, 0.3984, 0.2349, 0.3823, 0.2188, 0.3906, 0.2188, 0.3906, 0.2031, 0.3823, 0.2031, 0.375, 0.2349, 0.3823, 0.2349, 0.3823, 0.2188, 0.375, 0.2188, 0.3906, 0.2349, 0.3984, 0.2349, 0.3984, 0.2188, 0.3906, 0.2188, 0.3984, 0.2188, 0.4062, 0.2188, 0.4062, 0.2031, 0.3984, 0.2031, 0.3906, 0.25, 0.3906, 0.2415, 0.3984, 0.2415, 0.3984, 0.25, 0.375, 0.25, 0.375, 0.2415, 0.3823, 0.2415, 0.3823, 0.25, 0.3906, 0.2281, 0.3906, 0.2188, 0.3984, 0.2188, 0.3984, 0.2281, 0.3984, 0.2281, 0.4062, 0.2281, 0.4062, 0.2188, 0.3984, 0.2188, 0.3984, 0.25, 0.3984, 0.2415, 0.4062, 0.2415, 0.4062, 0.25, 0.375, 0.2281, 0.375, 0.2188, 0.3823, 0.2188, 0.3823, 0.2281, 0.3823, 0.2281, 0.3823, 0.2188, 0.3906, 0.2188, 0.3906, 0.2281, 0.3823, 0.25, 0.3823, 0.2415, 0.3906, 0.2415, 0.3906, 0.25, 0.375, 0.2188, 0.375, 0.07031, 0.3823, 0.07031, 0.3823, 0.2188, 0.3984, 0.2188, 0.3984, 0.07031, 0.4062, 0.07031, 0.4062, 0.2188, 0.3906, 0.2188, 0.3906, 0.07031, 0.3984, 0.07031, 0.3984, 0.2188, 0.3823, 0.2188, 0.3823, 0.07031, 0.3906, 0.07031, 0.3906, 0.2188, 0.375, 0.07031, 0.375, 0.05322, 0.3823, 0.05322, 0.3823, 0.07031, 0.3984, 0.07031, 0.3984, 0.05322, 0.4062, 0.05322, 0.4062, 0.07031, 0.3906, 0.07031, 0.3906, 0.05322, 0.3984, 0.05322, 0.3984, 0.07031, 0.3823, 0.07031, 0.3823, 0.05322, 0.3906, 0.05322, 0.3906, 0.07031, 0.375, 0.05322, 0.375, 0.03125, 0.3823, 0.03125, 0.3823, 0.05322, 0.3984, 0.05322, 0.3984, 0.03125, 0.4062, 0.03125, 0.4062, 0.05322, 0.3906, 0.05322, 0.3906, 0.03125, 0.3984, 0.03125, 0.3984, 0.05322, 0.3823, 0.05322, 0.3823, 0.03125, 0.3906, 0.03125, 0.3906, 0.05322, 0.375, 0.9688, 0.375, 0.9517, 0.3823, 0.9517, 0.3823, 0.9688, 0.3984, 0.9688, 0.3984, 0.9517, 0.4062, 0.9517, 0.4062, 0.9688, 0.3906, 0.9688, 0.3906, 0.9517, 0.3984, 0.9517, 0.3984, 0.9688, 0.3823, 0.9688, 0.3823, 0.9517, 0.3906, 0.9517, 0.3906, 0.9688, 0.375, 0.9517, 0.375, 0.875, 0.3823, 0.875, 0.3823, 0.9517, 0.3984, 0.9517, 0.3984, 0.875, 0.4062, 0.875, 0.4062, 0.9517, 0.3906, 0.9517, 0.3906, 0.875, 0.3984, 0.875, 0.3984, 0.9517, 0.3823, 0.9517, 0.3823, 0.875, 0.3906, 0.875, 0.3906, 0.9517, 0.375, 0.875, 0.375, 0.8584, 0.3823, 0.8584, 0.3823, 0.875, 0.3984, 0.875, 0.3984, 0.8584, 0.4062, 0.8584, 0.4062, 0.875, 0.3906, 0.875, 0.3906, 0.8584, 0.3984, 0.8584, 0.3984, 0.875, 0.3823, 0.875, 0.3823, 0.8584, 0.3906, 0.8584, 0.3906, 0.875, 0.375, 0.8584, 0.375, 0.8438, 0.3823, 0.8438, 0.3823, 0.8584, 0.3984, 0.8584, 0.3984, 0.8438, 0.4062, 0.8438, 0.4062, 0.8584, 0.3906, 0.8584, 0.3906, 0.8438, 0.3984, 0.8438, 0.3984, 0.8584, 0.3823, 0.8584, 0.3823, 0.8438, 0.3906, 0.8438, 0.3906, 0.8584, 0.375, 0.8438, 0.375, 0.8286, 0.3823, 0.8286, 0.3823, 0.8438, 0.3984, 0.8438, 0.3984, 0.8286, 0.4062, 0.8286, 0.4062, 0.8438, 0.3906, 0.8438, 0.3906, 0.8286, 0.3984, 0.8286, 0.3984, 0.8438, 0.3823, 0.8438, 0.3823, 0.8286, 0.3906, 0.8286, 0.3906, 0.8438, 0.3906, 0.7812, 0.3984, 0.7812, 0.3984, 0.8286, 0.3906, 0.8286, 0.3823, 0.7812, 0.3906, 0.7812, 0.3906, 0.8286, 0.3823, 0.8286, 0.375, 0.7812, 0.3823, 0.7812, 0.3823, 0.8286, 0.375, 0.8286, 0.3906, 0.2188, 0.3984, 0.2188, 0.3984, 0.2031, 0.3906, 0.2031, 0.3984, 0.2349, 0.4062, 0.2349, 0.4062, 0.2188, 0.3984, 0.2188, 0.3823, 0.2349, 0.3906, 0.2349, 0.3906, 0.2188, 0.3823, 0.2188, 0.375, 0.2188, 0.3823, 0.2188, 0.3823, 0.2031, 0.375, 0.2031, 0.3906, 0.125, 0.3823, 0.125, 0.3823, 0.03125, 0.3906, 0.03125, 0.3984, 0.125, 0.3906, 0.125, 0.3906, 0.03125, 0.3984, 0.03125, 0.4062, 0.125, 0.3984, 0.125, 0.3984, 0.03125, 0.4062, 0.03125, 0.3984, 0.2031, 0.4062, 0.2031, 0.4062, 0.03125, 0.3984, 0.03125, 0.3823, 0.2031, 0.3906, 0.2031, 0.3906, 0.03125, 0.3823, 0.03125, 0.3823, 0.9688, 0.3906, 0.9688, 0.3906, 0.9517, 0.3823, 0.9517, 0.375, 0.9688, 0.3823, 0.9688, 0.3823, 0.9517, 0.375, 0.9517, 0.3984, 0.9224, 0.4062, 0.9224, 0.4062, 0.7021, 0.3984, 0.7021, 0.3984, 0.9517, 0.4062, 0.9517, 0.4062, 0.9375, 0.3984, 0.9375, 0.3906, 0.9375, 0.3984, 0.9375, 0.3984, 0.9224, 0.3906, 0.9224, 0.375, 0.9224, 0.3823, 0.9224, 0.3823, 0.7021, 0.375, 0.7021, 0.3984, 0.7021, 0.4062, 0.7021, 0.4062, 0.6875, 0.3984, 0.6875, 0.375, 0.7021, 0.3823, 0.7021, 0.3823, 0.6875, 0.375, 0.6875, 0.3823, 0.7021, 0.3906, 0.7021, 0.3906, 0.6875, 0.3823, 0.6875, 0.3906, 0.7021, 0.3984, 0.7021, 0.3984, 0.6875, 0.3906, 0.6875, 0.3906, 0.6875, 0.3984, 0.6875, 0.3984, 0.6724, 0.3906, 0.6724, 0.375, 0.6875, 0.3823, 0.6875, 0.3823, 0.6724, 0.375, 0.6724, 0.3823, 0.6875, 0.3906, 0.6875, 0.3906, 0.6724, 0.3823, 0.6724, 0.3984, 0.6875, 0.4062, 0.6875, 0.4062, 0.6724, 0.3984, 0.6724, 0.3984, 0.6724, 0.4062, 0.6724, 0.4062, 0.6562, 0.3984, 0.6562, 0.3906, 0.6724, 0.3984, 0.6724, 0.3984, 0.6562, 0.3906, 0.6562, 0.3823, 0.6724, 0.3906, 0.6724, 0.3906, 0.6562, 0.3823, 0.6562, 0.375, 0.6724, 0.3823, 0.6724, 0.3823, 0.6562, 0.375, 0.6562, 0.3984, 0.6562, 0.4062, 0.6562, 0.4062, 0.5151, 0.3984, 0.5151, 0.3906, 0.6562, 0.3984, 0.6562, 0.3984, 0.5151, 0.3906, 0.5151, 0.3823, 0.6562, 0.3906, 0.6562, 0.3906, 0.5151, 0.3823, 0.5151, 0.375, 0.6562, 0.3823, 0.6562, 0.3823, 0.5151, 0.375, 0.5151, 0.3823, 0.6875, 0.375, 0.6875, 0.375, 0.7021, 0.3823, 0.7021, 0.3906, 0.6875, 0.3823, 0.6875, 0.3823, 0.7021, 0.3906, 0.7021, 0.4062, 0.6875, 0.3984, 0.6875, 0.3984, 0.7021, 0.4062, 0.7021, 0.3984, 0.6875, 0.3906, 0.6875, 0.3906, 0.7021, 0.3984, 0.7021, 0.3823, 0.7021, 0.375, 0.7021, 0.375, 0.7188, 0.3823, 0.7188, 0.3906, 0.7021, 0.3823, 0.7021, 0.3823, 0.7188, 0.3906, 0.7188, 0.4062, 0.7021, 0.3984, 0.7021, 0.3984, 0.7188, 0.4062, 0.7188, 0.3984, 0.7021, 0.3906, 0.7021, 0.3906, 0.7188, 0.3984, 0.7188, 0.3823, 0.7188, 0.375, 0.7188, 0.375, 0.7344, 0.3823, 0.7344, 0.3906, 0.7188, 0.3823, 0.7188, 0.3823, 0.7344, 0.3906, 0.7344, 0.4062, 0.7188, 0.3984, 0.7188, 0.3984, 0.7344, 0.4062, 0.7344, 0.3984, 0.7188, 0.3906, 0.7188, 0.3906, 0.7344, 0.3984, 0.7344, 0.3823, 0.7344, 0.375, 0.7344, 0.375, 0.9224, 0.3823, 0.9224, 0.3906, 0.7344, 0.3823, 0.7344, 0.3823, 0.9224, 0.3906, 0.9224, 0.4062, 0.7344, 0.3984, 0.7344, 0.3984, 0.9224, 0.4062, 0.9224, 0.3984, 0.7344, 0.3906, 0.7344, 0.3906, 0.9224, 0.3984, 0.9224, 0.4062, 0.9224, 0.3984, 0.9224, 0.3984, 0.9375, 0.4062, 0.9375, 0.4062, 0.9375, 0.3984, 0.9375, 0.3984, 0.9517, 0.4062, 0.9517, 0.3906, 0.9375, 0.3823, 0.9375, 0.3823, 0.9517, 0.3906, 0.9517, 0.3823, 0.9224, 0.375, 0.9224, 0.375, 0.9375, 0.3823, 0.9375, 0.3984, 0.9688, 0.4062, 0.9688, 0.4062, 0.9517, 0.3984, 0.9517, 0.3906, 0.5151, 0.3984, 0.5151, 0.3984, 0.5, 0.3906, 0.5, 0.3906, 0.2031, 0.3984, 0.2031, 0.3984, 0.03125, 0.3906, 0.03125, 0.3823, 0.5151, 0.3906, 0.5151, 0.3906, 0.5, 0.3823, 0.5, 0.3906, 0.9688, 0.3984, 0.9688, 0.3984, 0.9517, 0.3906, 0.9517, 0.375, 0.5151, 0.3823, 0.5151, 0.3823, 0.5, 0.375, 0.5, 0.375, 0.2031, 0.3823, 0.2031, 0.3823, 0.03125, 0.375, 0.03125, 0.3984, 0.5151, 0.4062, 0.5151, 0.4062, 0.5, 0.3984, 0.5, 0.3823, 0.9224, 0.3906, 0.9224, 0.3906, 0.7021, 0.3823, 0.7021, 0.3823, 0.9375, 0.3906, 0.9375, 0.3906, 0.9224, 0.3823, 0.9224, 0.375, 0.9517, 0.3823, 0.9517, 0.3823, 0.9375, 0.375, 0.9375, 0.3906, 0.9224, 0.3984, 0.9224, 0.3984, 0.7021, 0.3906, 0.7021, 0.3823, 0.125, 0.375, 0.125, 0.375, 0.03125, 0.3823, 0.03125, 0.375, 0.5, 0.3823, 0.5, 0.3823, 0.4849, 0.375, 0.4849, 0.3823, 0.9517, 0.3906, 0.9517, 0.3906, 0.9375, 0.3823, 0.9375, 0.3906, 0.9517, 0.3984, 0.9517, 0.3984, 0.9375, 0.3906, 0.9375, 0.3984, 0.9375, 0.4062, 0.9375, 0.4062, 0.9224, 0.3984, 0.9224, 0.375, 0.9375, 0.3823, 0.9375, 0.3823, 0.9224, 0.375, 0.9224, 0.3984, 0.7812, 0.4062, 0.7812, 0.4062, 0.8286, 0.3984, 0.8286, 0.3984, 0.9375, 0.3906, 0.9375, 0.3906, 0.9517, 0.3984, 0.9517, 0.3823, 0.9375, 0.375, 0.9375, 0.375, 0.9517, 0.3823, 0.9517, 0.3984, 0.9224, 0.3906, 0.9224, 0.3906, 0.9375, 0.3984, 0.9375, 0.3906, 0.9224, 0.3823, 0.9224, 0.3823, 0.9375, 0.3906, 0.9375, 0.3823, 0.9517, 0.375, 0.9517, 0.375, 0.9688, 0.3823, 0.9688, 0.3906, 0.9517, 0.3823, 0.9517, 0.3823, 0.9688, 0.3906, 0.9688, 0.3984, 0.9517, 0.3906, 0.9517, 0.3906, 0.9688, 0.3984, 0.9688, 0.4062, 0.9517, 0.3984, 0.9517, 0.3984, 0.9688, 0.4062, 0.9688, 0.3823, 0.2281, 0.3906, 0.2281, 0.3906, 0.2188, 0.3823, 0.2188, 0.3906, 0.2281, 0.3984, 0.2281, 0.3984, 0.2188, 0.3906, 0.2188, 0.375, 0.2281, 0.3823, 0.2281, 0.3823, 0.2188, 0.375, 0.2188, 0.3906, 0.25, 0.3984, 0.25, 0.3984, 0.2415, 0.3906, 0.2415, 0.375, 0.25, 0.3823, 0.25, 0.3823, 0.2415, 0.375, 0.2415, 0.3984, 0.25, 0.4062, 0.25, 0.4062, 0.2415, 0.3984, 0.2415, 0.3823, 0.25, 0.3906, 0.25, 0.3906, 0.2415, 0.3823, 0.2415, 0.3906, 0.2188, 0.3984, 0.2188, 0.3984, 0.07031, 0.3906, 0.07031, 0.375, 0.2188, 0.3823, 0.2188, 0.3823, 0.07031, 0.375, 0.07031, 0.3984, 0.2188, 0.4062, 0.2188, 0.4062, 0.07031, 0.3984, 0.07031, 0.3823, 0.2188, 0.3906, 0.2188, 0.3906, 0.07031, 0.3823, 0.07031, 0.3906, 0.07031, 0.3984, 0.07031, 0.3984, 0.05322, 0.3906, 0.05322, 0.375, 0.07031, 0.3823, 0.07031, 0.3823, 0.05322, 0.375, 0.05322, 0.3984, 0.07031, 0.4062, 0.07031, 0.4062, 0.05322, 0.3984, 0.05322, 0.3823, 0.07031, 0.3906, 0.07031, 0.3906, 0.05322, 0.3823, 0.05322, 0.3906, 0.05322, 0.3984, 0.05322, 0.3984, 0.03125, 0.3906, 0.03125, 0.375, 0.05322, 0.3823, 0.05322, 0.3823, 0.03125, 0.375, 0.03125, 0.3984, 0.05322, 0.4062, 0.05322, 0.4062, 0.03125, 0.3984, 0.03125, 0.3823, 0.05322, 0.3906, 0.05322, 0.3906, 0.03125, 0.3823, 0.03125, 0.3906, 0.9688, 0.3984, 0.9688, 0.3984, 0.9517, 0.3906, 0.9517, 0.375, 0.9688, 0.3823, 0.9688, 0.3823, 0.9517, 0.375, 0.9517, 0.3984, 0.9688, 0.4062, 0.9688, 0.4062, 0.9517, 0.3984, 0.9517, 0.3823, 0.9688, 0.3906, 0.9688, 0.3906, 0.9517, 0.3823, 0.9517, 0.3823, 0.9517, 0.3906, 0.9517, 0.3906, 0.875, 0.3823, 0.875, 0.375, 0.9517, 0.3823, 0.9517, 0.3823, 0.875, 0.375, 0.875, 0.3984, 0.9517, 0.4062, 0.9517, 0.4062, 0.875, 0.3984, 0.875, 0.3906, 0.9517, 0.3984, 0.9517, 0.3984, 0.875, 0.3906, 0.875, 0.3906, 0.875, 0.3984, 0.875, 0.3984, 0.8584, 0.3906, 0.8584, 0.375, 0.875, 0.3823, 0.875, 0.3823, 0.8584, 0.375, 0.8584, 0.3984, 0.875, 0.4062, 0.875, 0.4062, 0.8584, 0.3984, 0.8584, 0.3823, 0.875, 0.3906, 0.875, 0.3906, 0.8584, 0.3823, 0.8584, 0.3906, 0.8584, 0.3984, 0.8584, 0.3984, 0.8438, 0.3906, 0.8438, 0.375, 0.8584, 0.3823, 0.8584, 0.3823, 0.8438, 0.375, 0.8438, 0.3984, 0.8584, 0.4062, 0.8584, 0.4062, 0.8438, 0.3984, 0.8438, 0.3823, 0.8584, 0.3906, 0.8584, 0.3906, 0.8438, 0.3823, 0.8438, 0.375, 0.7812, 0.375, 0.8286, 0.3823, 0.8286, 0.3823, 0.7812, 0.3984, 0.8438, 0.4062, 0.8438, 0.4062, 0.8286, 0.3984, 0.8286, 0.3823, 0.8438, 0.3906, 0.8438, 0.3906, 0.8286, 0.3823, 0.8286, 0.3984, 0.7812, 0.3984, 0.8286, 0.4062, 0.8286, 0.4062, 0.7812, 0.3906, 0.8438, 0.3984, 0.8438, 0.3984, 0.8286, 0.3906, 0.8286, 0.3906, 0.7812, 0.3906, 0.8286, 0.3984, 0.8286, 0.3984, 0.7812, 0.3823, 0.7812, 0.3823, 0.8286, 0.3906, 0.8286, 0.3906, 0.7812, 0.3906, 0.125, 0.3906, 0.03125, 0.3823, 0.03125, 0.3823, 0.125, 0.3984, 0.125, 0.3984, 0.03125, 0.3906, 0.03125, 0.3906, 0.125, 0.4062, 0.125, 0.4062, 0.03125, 0.3984, 0.03125, 0.3984, 0.125, 0.3823, 0.125, 0.3823, 0.03125, 0.375, 0.03125, 0.375, 0.125, 0.375, 0.8438, 0.3823, 0.8438, 0.3823, 0.8286, 0.375, 0.8286, 0.03467, 0.9443, 0.3408, 0.9443, 0.3408, 0.9526, 0.03467, 0.9526, 0.03467, 0.9062, 0.3408, 0.9062, 0.3408, 0.9155, 0.03467, 0.9155, 0.03467, 0.9155, 0.3408, 0.9155, 0.3408, 0.9224, 0.03467, 0.9224, 0.03467, 0.9224, 0.3408, 0.9224, 0.3408, 0.9307, 0.03467, 0.9307, 0.03467, 0.9307, 0.3408, 0.9307, 0.3408, 0.9375, 0.03467, 0.9375, 0.03467, 0.9375, 0.3408, 0.9375, 0.3408, 0.9443, 0.03467, 0.9443, 0.03467, 0.9604, 0.3408, 0.9604, 0.3408, 0.9688, 0.03467, 0.9688, 0.5156, 0.04688, 0.5156, 0.0625, 0.5044, 0.05811, 0.5, 0.04688, 0.03467, 0.9526, 0.3408, 0.9526, 0.3408, 0.9604, 0.03467, 0.9604, 0.03467, 0.9526, 0.03467, 0.9604, 0.03125, 0.9604, 0.03125, 0.9526, 0.3408, 0.9604, 0.3408, 0.9526, 0.3438, 0.9526, 0.3438, 0.9604, 0.03467, 0.9604, 0.03467, 0.9688, 0.03125, 0.9688, 0.03125, 0.9604, 0.3408, 0.9688, 0.3408, 0.9604, 0.3438, 0.9604, 0.3438, 0.9688, 0.03467, 0.9062, 0.03467, 0.9155, 0.03125, 0.9155, 0.03125, 0.9062, 0.3408, 0.9155, 0.3408, 0.9062, 0.3438, 0.9062, 0.3438, 0.9155, 0.03467, 0.9155, 0.03467, 0.9224, 0.03125, 0.9224, 0.03125, 0.9155, 0.3408, 0.9224, 0.3408, 0.9155, 0.3438, 0.9155, 0.3438, 0.9224, 0.03467, 0.9224, 0.03467, 0.9307, 0.03125, 0.9307, 0.03125, 0.9224, 0.3408, 0.9307, 0.3408, 0.9224, 0.3438, 0.9224, 0.3438, 0.9307, 0.03467, 0.9307, 0.03467, 0.9375, 0.03125, 0.9375, 0.03125, 0.9307, 0.3408, 0.9375, 0.3408, 0.9307, 0.3438, 0.9307, 0.3438, 0.9375, 0.03467, 0.9375, 0.03467, 0.9443, 0.03125, 0.9443, 0.03125, 0.9375, 0.3408, 0.9443, 0.3408, 0.9375, 0.3438, 0.9375, 0.3438, 0.9443, 0.03467, 0.9443, 0.03467, 0.9526, 0.03125, 0.9526, 0.03125, 0.9443, 0.3408, 0.9526, 0.3408, 0.9443, 0.3438, 0.9443, 0.3438, 0.9526, 0.5156, 0.04688, 0.5156, 0.03125, 0.5044, 0.03564, 0.5, 0.04688, 0.03467, 0.06934, 0.3408, 0.06934, 0.3408, 0.07764, 0.03467, 0.07764, 0.03467, 0.03125, 0.3408, 0.03125, 0.3408, 0.04053, 0.03467, 0.04053, 0.03467, 0.04053, 0.3408, 0.04053, 0.3408, 0.04736, 0.03467, 0.04736, 0.03467, 0.04736, 0.3408, 0.04736, 0.3408, 0.05566, 0.03467, 0.05566, 0.03467, 0.05566, 0.3408, 0.05566, 0.3408, 0.0625, 0.03467, 0.0625, 0.03467, 0.0625, 0.3408, 0.0625, 0.3408, 0.06934, 0.03467, 0.06934, 0.03467, 0.08545, 0.3408, 0.08545, 0.3408, 0.09375, 0.03467, 0.09375, 0.5156, 0.04688, 0.5156, 0.0625, 0.5044, 0.05811, 0.5, 0.04688, 0.03467, 0.07764, 0.3408, 0.07764, 0.3408, 0.08545, 0.03467, 0.08545, 0.03467, 0.07764, 0.03467, 0.08545, 0.03125, 0.08545, 0.03125, 0.07764, 0.3408, 0.08545, 0.3408, 0.07764, 0.3438, 0.07764, 0.3438, 0.08545, 0.03467, 0.08545, 0.03467, 0.09375, 0.03125, 0.09375, 0.03125, 0.08545, 0.3408, 0.09375, 0.3408, 0.08545, 0.3438, 0.08545, 0.3438, 0.09375, 0.03467, 0.03125, 0.03467, 0.04053, 0.03125, 0.04053, 0.03125, 0.03125, 0.3408, 0.04053, 0.3408, 0.03125, 0.3438, 0.03125, 0.3438, 0.04053, 0.03467, 0.04053, 0.03467, 0.04736, 0.03125, 0.04736, 0.03125, 0.04053, 0.3408, 0.04736, 0.3408, 0.04053, 0.3438, 0.04053, 0.3438, 0.04736, 0.03467, 0.04736, 0.03467, 0.05566, 0.03125, 0.05566, 0.03125, 0.04736, 0.3408, 0.05566, 0.3408, 0.04736, 0.3438, 0.04736, 0.3438, 0.05566, 0.03467, 0.05566, 0.03467, 0.0625, 0.03125, 0.0625, 0.03125, 0.05566, 0.3408, 0.0625, 0.3408, 0.05566, 0.3438, 0.05566, 0.3438, 0.0625, 0.03467, 0.0625, 0.03467, 0.06934, 0.03125, 0.06934, 0.03125, 0.0625, 0.3408, 0.06934, 0.3408, 0.0625, 0.3438, 0.0625, 0.3438, 0.06934, 0.03467, 0.06934, 0.03467, 0.07764, 0.03125, 0.07764, 0.03125, 0.06934, 0.3408, 0.07764, 0.3408, 0.06934, 0.3438, 0.06934, 0.3438, 0.07764, 0.5156, 0.04688, 0.5156, 0.03125, 0.5044, 0.03564, 0.5, 0.04688, 0.5312, 0.04688, 0.5269, 0.05811, 0.5156, 0.0625, 0.5156, 0.04688, 0.5156, 0.03125, 0.5156, 0.04688, 0.5, 0.04688, 0.5044, 0.03564, 0.5269, 0.03564, 0.5312, 0.04688, 0.5156, 0.04688, 0.5156, 0.03125, 0.5156, 0.0625, 0.5156, 0.04688, 0.5, 0.04688, 0.5044, 0.05811, 0.5269, 0.05811, 0.5312, 0.04688, 0.5156, 0.04688, 0.5156, 0.0625, 0.5312, 0.04688, 0.5269, 0.03564, 0.5156, 0.03125, 0.5156, 0.04688, 0.5312, 0.04688, 0.5269, 0.05811, 0.5156, 0.0625, 0.5156, 0.04688, 0.5156, 0.03125, 0.5156, 0.04688, 0.5, 0.04688, 0.5044, 0.03564, 0.5269, 0.03564, 0.5312, 0.04688, 0.5156, 0.04688, 0.5156, 0.03125, 0.5312, 0.04688, 0.5269, 0.03564, 0.5156, 0.03125, 0.5156, 0.04688, 0.5156, 0.0625, 0.5156, 0.04688, 0.5, 0.04688, 0.5044, 0.05811, 0.5269, 0.05811, 0.5312, 0.04688, 0.5156, 0.04688, 0.5156, 0.0625, 0.03125, 0.4375, 0.3438, 0.4375, 0.3438, 0.9688, 0.03125, 0.9688, 0.3438, 0.4375, 0.03125, 0.4375, 0.03125, 0.375, 0.3438, 0.375, 0.3438, 0.375, 0.03125, 0.375, 0.03125, 0.3125, 0.3438, 0.3125, 0.3438, 0.3125, 0.03125, 0.3125, 0.03125, 0.2812, 0.3438, 0.2812, 0.03125, 0.03125, 0.3438, 0.03125, 0.3438, 0.2812, 0.03125, 0.2812, 0.03125, 0.4375, 0.03125, 0.9688, 0.3438, 0.9688, 0.3438, 0.4375, 0.3438, 0.4375, 0.3438, 0.375, 0.03125, 0.375, 0.03125, 0.4375, 0.3438, 0.375, 0.3438, 0.3125, 0.03125, 0.3125, 0.03125, 0.375, 0.3438, 0.3125, 0.3438, 0.2812, 0.03125, 0.2812, 0.03125, 0.3125, 0.03125, 0.03125, 0.03125, 0.2812, 0.3438, 0.2812, 0.3438, 0.03125, 0.3408, 0.4375, 0.3408, 0.375, 0.3438, 0.375, 0.3438, 0.4375, 0.03125, 0.375, 0.03125, 0.4375, 0.03467, 0.4375, 0.03467, 0.375, 0.3408, 0.375, 0.3408, 0.3125, 0.3438, 0.3125, 0.3438, 0.375, 0.03125, 0.3125, 0.03125, 0.375, 0.03467, 0.375, 0.03467, 0.3125, 0.3408, 0.3125, 0.3408, 0.2812, 0.3438, 0.2812, 0.3438, 0.3125, 0.03125, 0.2812, 0.03125, 0.3125, 0.03467, 0.3125, 0.03467, 0.2812, 0.03125, 0.03125, 0.03125, 0.2812, 0.03467, 0.2812, 0.03467, 0.03125, 0.3408, 0.2812, 0.3408, 0.03125, 0.3438, 0.03125, 0.3438, 0.2812, 0.03125, 0.4375, 0.03125, 0.9688, 0.03467, 0.9688, 0.03467, 0.4375, 0.3408, 0.9688, 0.3408, 0.4375, 0.3438, 0.4375, 0.3438, 0.9688, 0.5312, 0.3848, 0.5, 0.3848, 0.5, 0.395, 0.5312, 0.395, 0.5, 0.1069, 0.5, 0.1562, 0.5312, 0.1562, 0.5312, 0.1069, 0.5312, 0.375, 0.5312, 0.3701, 0.5, 0.3701, 0.5, 0.375, 0.5312, 0.3701, 0.5312, 0.3638, 0.5, 0.3638, 0.5, 0.3701, 0.5312, 0.3589, 0.5312, 0.1616, 0.5, 0.1616, 0.5, 0.3589, 0.5312, 0.3638, 0.5312, 0.3589, 0.5, 0.3589, 0.5, 0.3638, 0.5, 0.1006, 0.5, 0.1069, 0.5312, 0.1069, 0.5312, 0.1006, 0.5312, 0.395, 0.5, 0.395, 0.5, 0.4004, 0.5312, 0.4004, 0.5312, 0.4004, 0.5, 0.4004, 0.5, 0.4062, 0.5312, 0.4062, 0.5312, 0.4062, 0.5, 0.4062, 0.5, 0.4126, 0.5312, 0.4126, 0.5312, 0.4126, 0.5, 0.4126, 0.5, 0.603, 0.5312, 0.603, 0.625, 0.6724, 0.5938, 0.6724, 0.5957, 0.6646, 0.6562, 0.6724, 0.625, 0.6724, 0.6543, 0.6646, 0.625, 0.6562, 0.625, 0.6724, 0.6094, 0.6562, 0.5, 0.6206, 0.5312, 0.6206, 0.5312, 0.6138, 0.5, 0.6138, 0.5, 0.6138, 0.5312, 0.6138, 0.5312, 0.6079, 0.5, 0.6079, 0.5, 0.6079, 0.5312, 0.6079, 0.5312, 0.603, 0.5, 0.603, 0.5, 0.1562, 0.5, 0.1616, 0.5312, 0.1616, 0.5312, 0.1562, 0.5957, 0.9604, 0.5938, 0.9531, 0.625, 0.9531, 0.625, 0.6724, 0.625, 0.6562, 0.6094, 0.6562, 0.5312, 0.1006, 0.5312, 0.09375, 0.5, 0.09375, 0.5, 0.1006, 0.6562, 0.9531, 0.625, 0.9531, 0.625, 0.6724, 0.6562, 0.6724, 0.6406, 0.9688, 0.625, 0.9688, 0.625, 0.9531, 0.625, 0.6724, 0.625, 0.6562, 0.6406, 0.6562, 0.625, 0.6724, 0.6406, 0.6562, 0.6484, 0.6587, 0.625, 0.6724, 0.6484, 0.6587, 0.6543, 0.6646, 0.6016, 0.6587, 0.625, 0.6724, 0.5957, 0.6646, 0.625, 0.9688, 0.6094, 0.9688, 0.625, 0.9531, 0.6094, 0.9688, 0.6016, 0.9668, 0.625, 0.9531, 0.5312, 0.6206, 0.5, 0.6206, 0.5, 0.625, 0.5312, 0.625, 0.6094, 0.6562, 0.625, 0.6724, 0.6016, 0.6587, 0.5312, 0.3848, 0.5312, 0.375, 0.5, 0.375, 0.5, 0.3848, 0.625, 0.9531, 0.5938, 0.9531, 0.5938, 0.6724, 0.625, 0.6724, 0.6016, 0.9668, 0.5957, 0.9604, 0.625, 0.9531, 0.6484, 0.9668, 0.6406, 0.9688, 0.625, 0.9531, 0.6543, 0.9604, 0.6484, 0.9668, 0.625, 0.9531, 0.6562, 0.9531, 0.6543, 0.9604, 0.625, 0.9531, 0.625, 0.9531, 0.5938, 0.9531, 0.5957, 0.9604, 0.625, 0.9531, 0.625, 0.6724, 0.5938, 0.6724, 0.5938, 0.9531, 0.6562, 0.9531, 0.6562, 0.6724, 0.625, 0.6724, 0.625, 0.9531, 0.6406, 0.9688, 0.625, 0.9531, 0.625, 0.9688, 0.625, 0.6724, 0.6406, 0.6562, 0.625, 0.6562, 0.6484, 0.9668, 0.625, 0.9531, 0.6406, 0.9688, 0.6543, 0.9604, 0.6562, 0.9531, 0.625, 0.9531, 0.6484, 0.9668, 0.6543, 0.9604, 0.625, 0.9531, 0.625, 0.9688, 0.625, 0.9531, 0.6094, 0.9688, 0.6094, 0.9688, 0.625, 0.9531, 0.6016, 0.9668, 0.6016, 0.9668, 0.625, 0.9531, 0.5957, 0.9604, 0.5938, 0.6724, 0.625, 0.6724, 0.5957, 0.6646, 0.5957, 0.6646, 0.625, 0.6724, 0.6016, 0.6587, 0.6016, 0.6587, 0.625, 0.6724, 0.6094, 0.6562, 0.625, 0.6724, 0.6484, 0.6587, 0.6406, 0.6562, 0.6543, 0.6646, 0.6484, 0.6587, 0.625, 0.6724, 0.6562, 0.6724, 0.6543, 0.6646, 0.625, 0.6724, 0.5312, 0.3848, 0.5312, 0.395, 0.5, 0.395, 0.5, 0.3848, 0.5, 0.1069, 0.5312, 0.1069, 0.5312, 0.1562, 0.5, 0.1562, 0.5312, 0.375, 0.5, 0.375, 0.5, 0.3701, 0.5312, 0.3701, 0.5312, 0.3701, 0.5, 0.3701, 0.5, 0.3638, 0.5312, 0.3638, 0.5312, 0.3589, 0.5, 0.3589, 0.5, 0.1616, 0.5312, 0.1616, 0.5312, 0.3638, 0.5, 0.3638, 0.5, 0.3589, 0.5312, 0.3589, 0.5, 0.1006, 0.5312, 0.1006, 0.5312, 0.1069, 0.5, 0.1069, 0.5312, 0.395, 0.5312, 0.4004, 0.5, 0.4004, 0.5, 0.395, 0.5312, 0.4004, 0.5312, 0.4062, 0.5, 0.4062, 0.5, 0.4004, 0.5312, 0.4062, 0.5312, 0.4126, 0.5, 0.4126, 0.5, 0.4062, 0.5312, 0.4126, 0.5312, 0.603, 0.5, 0.603, 0.5, 0.4126, 0.5312, 0.6724, 0.502, 0.6646, 0.5, 0.6724, 0.5625, 0.6724, 0.5605, 0.6646, 0.5312, 0.6724, 0.5312, 0.6562, 0.5156, 0.6562, 0.5312, 0.6724, 0.5, 0.6206, 0.5, 0.6138, 0.5312, 0.6138, 0.5312, 0.6206, 0.5, 0.6138, 0.5, 0.6079, 0.5312, 0.6079, 0.5312, 0.6138, 0.5, 0.6079, 0.5, 0.603, 0.5312, 0.603, 0.5312, 0.6079, 0.5, 0.1562, 0.5312, 0.1562, 0.5312, 0.1616, 0.5, 0.1616, 0.502, 0.9604, 0.5312, 0.9531, 0.5, 0.9531, 0.5312, 0.6724, 0.5156, 0.6562, 0.5312, 0.6562, 0.5312, 0.1006, 0.5, 0.1006, 0.5, 0.09375, 0.5312, 0.09375, 0.5625, 0.9531, 0.5625, 0.6724, 0.5312, 0.6724, 0.5312, 0.9531, 0.5469, 0.9688, 0.5312, 0.9531, 0.5312, 0.9688, 0.5312, 0.6724, 0.5469, 0.6562, 0.5312, 0.6562, 0.5312, 0.6724, 0.5547, 0.6587, 0.5469, 0.6562, 0.5312, 0.6724, 0.5605, 0.6646, 0.5547, 0.6587, 0.5078, 0.6587, 0.502, 0.6646, 0.5312, 0.6724, 0.5312, 0.9688, 0.5312, 0.9531, 0.5156, 0.9688, 0.5156, 0.9688, 0.5312, 0.9531, 0.5078, 0.9668, 0.5312, 0.6206, 0.5312, 0.625, 0.5, 0.625, 0.5, 0.6206, 0.5156, 0.6562, 0.5078, 0.6587, 0.5312, 0.6724, 0.5312, 0.3848, 0.5, 0.3848, 0.5, 0.375, 0.5312, 0.375, 0.5312, 0.9531, 0.5312, 0.6724, 0.5, 0.6724, 0.5, 0.9531, 0.5078, 0.9668, 0.5312, 0.9531, 0.502, 0.9604, 0.5547, 0.9668, 0.5312, 0.9531, 0.5469, 0.9688, 0.5605, 0.9604, 0.5312, 0.9531, 0.5547, 0.9668, 0.5625, 0.9531, 0.5312, 0.9531, 0.5605, 0.9604, 0.5312, 0.9531, 0.502, 0.9604, 0.5, 0.9531, 0.5312, 0.9531, 0.5, 0.9531, 0.5, 0.6724, 0.5312, 0.6724, 0.5625, 0.9531, 0.5312, 0.9531, 0.5312, 0.6724, 0.5625, 0.6724, 0.5469, 0.9688, 0.5312, 0.9688, 0.5312, 0.9531, 0.5312, 0.6724, 0.5312, 0.6562, 0.5469, 0.6562, 0.5547, 0.9668, 0.5469, 0.9688, 0.5312, 0.9531, 0.5605, 0.9604, 0.5312, 0.9531, 0.5625, 0.9531, 0.5547, 0.9668, 0.5312, 0.9531, 0.5605, 0.9604, 0.5312, 0.9688, 0.5156, 0.9688, 0.5312, 0.9531, 0.5156, 0.9688, 0.5078, 0.9668, 0.5312, 0.9531, 0.5078, 0.9668, 0.502, 0.9604, 0.5312, 0.9531, 0.5, 0.6724, 0.502, 0.6646, 0.5312, 0.6724, 0.502, 0.6646, 0.5078, 0.6587, 0.5312, 0.6724, 0.5078, 0.6587, 0.5156, 0.6562, 0.5312, 0.6724, 0.5312, 0.6724, 0.5469, 0.6562, 0.5547, 0.6587, 0.5605, 0.6646, 0.5312, 0.6724, 0.5547, 0.6587, 0.5625, 0.6724, 0.5312, 0.6724, 0.5605, 0.6646, 0.3984, 0.2415, 0.3906, 0.2415, 0.3906, 0.2281, 0.3984, 0.2281, 0.3906, 0.2415, 0.3823, 0.2415, 0.3823, 0.2281, 0.3906, 0.2281, 0.375, 0.2281, 0.3823, 0.2281, 0.3823, 0.2415, 0.375, 0.2415, 0.4062, 0.2415, 0.3984, 0.2415, 0.3984, 0.2281, 0.4062, 0.2281, 0.3906, 0.2281, 0.3823, 0.2281, 0.3823, 0.2415, 0.3906, 0.2415, 0.3984, 0.2281, 0.3906, 0.2281, 0.3906, 0.2415, 0.3984, 0.2415, 0.4062, 0.2281, 0.3984, 0.2281, 0.3984, 0.2415, 0.4062, 0.2415, 0.375, 0.2415, 0.3823, 0.2415, 0.3823, 0.2281, 0.375, 0.2281, 0.3984, 0.2281, 0.3984, 0.2188, 0.4062, 0.2188, 0.4062, 0.2281])
me_ms_chair_sun.materials.append(mat_mt_chair_sun)
me_ms_chair_sun.use_remesh_preserve_volume = False
me_ms_chair_sun.use_remesh_preserve_attributes = False
me_ms_chair_sun.use_mirror_vertex_groups = False
me_ms_chair_sun.auto_texspace = False
me_ms_chair_sun.update()

# ---- objects
ob_ms_chair_sun = bpy.data.objects.new('MS_Chair_Sun', me_ms_chair_sun)

# ---- transforms, parenting, visibility, modifiers, constraints
ob_ms_chair_sun.location = (0.0, 0.0, 0.0)
ob_ms_chair_sun.lineart.crease_threshold = 0.0
_m = ob_ms_chair_sun.modifiers.new('Auto Smooth', 'NODES')
_m.node_group = ng_auto_smooth
_gi = [s.identifier for s in ng_auto_smooth.interface.items_tree if s.item_type == 'SOCKET' and s.in_out == 'INPUT']
_m[_gi[1]] = 1.309  # Angle

# ---- collection membership
col_collection_1.objects.link(ob_ms_chair_sun)

# ---- scene / render settings (as saved in the file)
scene.frame_start = 1; scene.frame_end = 250; scene.frame_set(1)
scene.render.engine = 'CYCLES'
scene.render.resolution_percentage = 50
scene.render.dither_intensity = 0.0
scene.cycles.use_denoising = False
scene.cycles.samples = 128
scene.cycles.sampling_pattern = 'TABULATED_SOBOL'
scene.cycles.use_adaptive_sampling = False
scene.cycles.use_light_tree = False
scene.cycles.blur_glossy = 0.0
scene.cycles.sample_clamp_indirect = 0.0
scene.view_settings.view_transform = 'Standard'
bpy.context.view_layer.update()

# ---- added for rendering (the .blend has no active camera and no usable light): camera, sun
cam_auto = bpy.data.cameras.new('AutoCamera')
cam_auto.lens = 50.0
cam_auto.sensor_width = 36.0
cam_auto.clip_end = 1000.0
ob_auto_camera = bpy.data.objects.new('AutoCamera', cam_auto)
scene.collection.objects.link(ob_auto_camera)
ob_auto_camera.location = (1.49425, -1.6882, 1.80438)
ob_auto_camera.rotation_euler = (1.09748, -7.21219e-08, 0.694738)
scene.camera = ob_auto_camera
light_auto_sun = bpy.data.lights.new('AutoSun', 'SUN')
light_auto_sun.energy = 3.0
light_auto_sun.angle = 0.0523599
ob_auto_sun = bpy.data.objects.new('AutoSun', light_auto_sun)
scene.collection.objects.link(ob_auto_sun)
ob_auto_sun.rotation_euler = (0.872665, 0.174533, 0.523599)
bpy.context.view_layer.update()

